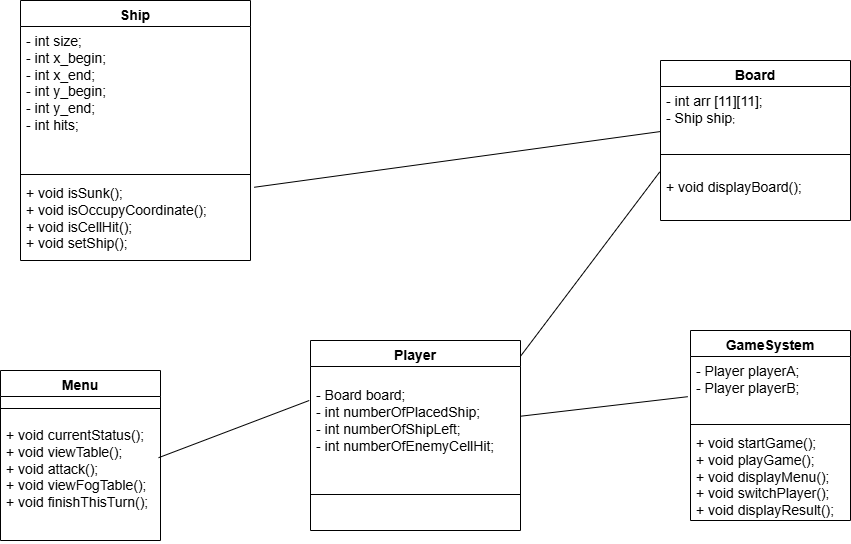

The diagram above was exported from draw.io. Its source (the exported page's mxGraphModel, read from the mxfile embedded in the PNG):
<mxGraphModel dx="1869" dy="565" grid="1" gridSize="10" guides="1" tooltips="1" connect="1" arrows="1" fold="1" page="1" pageScale="1" pageWidth="827" pageHeight="1169" math="0" shadow="0">
  <root>
    <mxCell id="0" />
    <mxCell id="1" parent="0" />
    <mxCell id="Gm55ZwGwoUXDHH8RqCiL-43" value="&lt;span style=&quot;font-size: 14px;&quot;&gt;Player&lt;/span&gt;" style="swimlane;fontStyle=1;align=center;verticalAlign=top;childLayout=stackLayout;horizontal=1;startSize=26;horizontalStack=0;resizeParent=1;resizeParentMax=0;resizeLast=0;collapsible=1;marginBottom=0;whiteSpace=wrap;html=1;" parent="1" vertex="1">
      <mxGeometry x="300" y="500" width="210" height="190" as="geometry" />
    </mxCell>
    <mxCell id="Gm55ZwGwoUXDHH8RqCiL-44" value="&lt;br&gt;&lt;div&gt;&lt;span style=&quot;font-size: 14px;&quot;&gt;- Board board;&lt;/span&gt;&lt;/div&gt;&lt;div&gt;&lt;span style=&quot;font-size: 14px;&quot;&gt;- int numberOfPlacedShip;&lt;/span&gt;&lt;/div&gt;&lt;div&gt;&lt;span style=&quot;font-size: 14px;&quot;&gt;- int numberOfShipLeft;&lt;/span&gt;&lt;/div&gt;&lt;div&gt;&lt;span style=&quot;font-size: 14px;&quot;&gt;- int numberOfEnemyCellHit;&lt;br&gt;&lt;/span&gt;&lt;div&gt;&lt;br&gt;&lt;/div&gt;&lt;/div&gt;" style="text;strokeColor=none;fillColor=none;align=left;verticalAlign=top;spacingLeft=4;spacingRight=4;overflow=hidden;rotatable=0;points=[[0,0.5],[1,0.5]];portConstraint=eastwest;whiteSpace=wrap;html=1;" parent="Gm55ZwGwoUXDHH8RqCiL-43" vertex="1">
      <mxGeometry y="26" width="210" height="124" as="geometry" />
    </mxCell>
    <mxCell id="Gm55ZwGwoUXDHH8RqCiL-45" value="" style="line;strokeWidth=1;fillColor=none;align=left;verticalAlign=middle;spacingTop=-1;spacingLeft=3;spacingRight=3;rotatable=0;labelPosition=right;points=[];portConstraint=eastwest;strokeColor=inherit;" parent="Gm55ZwGwoUXDHH8RqCiL-43" vertex="1">
      <mxGeometry y="150" width="210" height="8" as="geometry" />
    </mxCell>
    <mxCell id="Gm55ZwGwoUXDHH8RqCiL-46" value="&lt;div&gt;&lt;br&gt;&lt;/div&gt;" style="text;strokeColor=none;fillColor=none;align=left;verticalAlign=top;spacingLeft=4;spacingRight=4;overflow=hidden;rotatable=0;points=[[0,0.5],[1,0.5]];portConstraint=eastwest;whiteSpace=wrap;html=1;" parent="Gm55ZwGwoUXDHH8RqCiL-43" vertex="1">
      <mxGeometry y="158" width="210" height="32" as="geometry" />
    </mxCell>
    <mxCell id="Gm55ZwGwoUXDHH8RqCiL-52" value="&lt;span style=&quot;font-size: 14px;&quot;&gt;Ship&lt;/span&gt;" style="swimlane;fontStyle=1;align=center;verticalAlign=top;childLayout=stackLayout;horizontal=1;startSize=26;horizontalStack=0;resizeParent=1;resizeParentMax=0;resizeLast=0;collapsible=1;marginBottom=0;whiteSpace=wrap;html=1;" parent="1" vertex="1">
      <mxGeometry x="10" y="160" width="230" height="260" as="geometry" />
    </mxCell>
    <mxCell id="Gm55ZwGwoUXDHH8RqCiL-53" value="&lt;div&gt;&lt;font style=&quot;font-size: 14px;&quot;&gt;- int size;&lt;/font&gt;&lt;/div&gt;&lt;font style=&quot;font-size: 14px;&quot;&gt;- int x_begin;&lt;/font&gt;&lt;div&gt;&lt;span style=&quot;font-size: 14px;&quot;&gt;- int x_end;&lt;/span&gt;&lt;/div&gt;&lt;div&gt;&lt;span style=&quot;font-size: 14px;&quot;&gt;- int y_begin;&lt;/span&gt;&lt;/div&gt;&lt;div&gt;&lt;span style=&quot;font-size: 14px;&quot;&gt;- int y_end;&lt;br&gt;&lt;/span&gt;&lt;div&gt;&lt;font style=&quot;font-size: 14px;&quot;&gt;- int hits;&lt;/font&gt;&lt;/div&gt;&lt;div&gt;&lt;font style=&quot;font-size: 14px;&quot;&gt;&lt;br&gt;&lt;/font&gt;&lt;/div&gt;&lt;/div&gt;" style="text;strokeColor=none;fillColor=none;align=left;verticalAlign=top;spacingLeft=4;spacingRight=4;overflow=hidden;rotatable=0;points=[[0,0.5],[1,0.5]];portConstraint=eastwest;whiteSpace=wrap;html=1;" parent="Gm55ZwGwoUXDHH8RqCiL-52" vertex="1">
      <mxGeometry y="26" width="230" height="144" as="geometry" />
    </mxCell>
    <mxCell id="Gm55ZwGwoUXDHH8RqCiL-54" value="" style="line;strokeWidth=1;fillColor=none;align=left;verticalAlign=middle;spacingTop=-1;spacingLeft=3;spacingRight=3;rotatable=0;labelPosition=right;points=[];portConstraint=eastwest;strokeColor=inherit;" parent="Gm55ZwGwoUXDHH8RqCiL-52" vertex="1">
      <mxGeometry y="170" width="230" height="8" as="geometry" />
    </mxCell>
    <mxCell id="Gm55ZwGwoUXDHH8RqCiL-55" value="&lt;span style=&quot;font-size: 14px;&quot;&gt;+ void isSunk();&lt;/span&gt;&lt;div&gt;&lt;span style=&quot;font-size: 14px;&quot;&gt;+ void isOccupyCoordinate();&lt;/span&gt;&lt;/div&gt;&lt;div&gt;&lt;span style=&quot;font-size: 14px;&quot;&gt;+ void isCellHit();&lt;/span&gt;&lt;/div&gt;&lt;div&gt;&lt;span style=&quot;font-size: 14px;&quot;&gt;+ void setShip();&lt;/span&gt;&lt;/div&gt;" style="text;strokeColor=none;fillColor=none;align=left;verticalAlign=top;spacingLeft=4;spacingRight=4;overflow=hidden;rotatable=0;points=[[0,0.5],[1,0.5]];portConstraint=eastwest;whiteSpace=wrap;html=1;" parent="Gm55ZwGwoUXDHH8RqCiL-52" vertex="1">
      <mxGeometry y="178" width="230" height="82" as="geometry" />
    </mxCell>
    <mxCell id="Gm55ZwGwoUXDHH8RqCiL-60" value="&lt;span style=&quot;font-size: 14px;&quot;&gt;Board&lt;/span&gt;" style="swimlane;fontStyle=1;align=center;verticalAlign=top;childLayout=stackLayout;horizontal=1;startSize=26;horizontalStack=0;resizeParent=1;resizeParentMax=0;resizeLast=0;collapsible=1;marginBottom=0;whiteSpace=wrap;html=1;" parent="1" vertex="1">
      <mxGeometry x="650" y="220" width="190" height="160" as="geometry" />
    </mxCell>
    <mxCell id="Gm55ZwGwoUXDHH8RqCiL-61" value="&lt;span style=&quot;font-size: 14px;&quot;&gt;- int arr [11][11];&lt;/span&gt;&lt;div style=&quot;&quot;&gt;&lt;span style=&quot;font-size: 14px;&quot;&gt;- Ship ship&lt;/span&gt;&lt;font size=&quot;1&quot;&gt;;&lt;/font&gt;&lt;/div&gt;&lt;div&gt;&lt;span style=&quot;font-size: 14px;&quot;&gt;&lt;br&gt;&lt;/span&gt;&lt;div&gt;&lt;span style=&quot;font-size: 14px;&quot;&gt;&lt;br&gt;&lt;/span&gt;&lt;/div&gt;&lt;/div&gt;" style="text;strokeColor=none;fillColor=none;align=left;verticalAlign=top;spacingLeft=4;spacingRight=4;overflow=hidden;rotatable=0;points=[[0,0.5],[1,0.5]];portConstraint=eastwest;whiteSpace=wrap;html=1;" parent="Gm55ZwGwoUXDHH8RqCiL-60" vertex="1">
      <mxGeometry y="26" width="190" height="64" as="geometry" />
    </mxCell>
    <mxCell id="Gm55ZwGwoUXDHH8RqCiL-62" value="" style="line;strokeWidth=1;fillColor=none;align=left;verticalAlign=middle;spacingTop=-1;spacingLeft=3;spacingRight=3;rotatable=0;labelPosition=right;points=[];portConstraint=eastwest;strokeColor=inherit;" parent="Gm55ZwGwoUXDHH8RqCiL-60" vertex="1">
      <mxGeometry y="90" width="190" height="8" as="geometry" />
    </mxCell>
    <mxCell id="Gm55ZwGwoUXDHH8RqCiL-63" value="&lt;br&gt;&lt;div&gt;&lt;span style=&quot;font-size: 14px;&quot;&gt;+ void displayBoard();&lt;/span&gt;&lt;/div&gt;&lt;div&gt;&lt;br&gt;&lt;/div&gt;" style="text;strokeColor=none;fillColor=none;align=left;verticalAlign=top;spacingLeft=4;spacingRight=4;overflow=hidden;rotatable=0;points=[[0,0.5],[1,0.5]];portConstraint=eastwest;whiteSpace=wrap;html=1;" parent="Gm55ZwGwoUXDHH8RqCiL-60" vertex="1">
      <mxGeometry y="98" width="190" height="62" as="geometry" />
    </mxCell>
    <mxCell id="Gm55ZwGwoUXDHH8RqCiL-64" value="&lt;font style=&quot;font-size: 14px;&quot;&gt;GameSystem&lt;/font&gt;" style="swimlane;fontStyle=1;align=center;verticalAlign=top;childLayout=stackLayout;horizontal=1;startSize=26;horizontalStack=0;resizeParent=1;resizeParentMax=0;resizeLast=0;collapsible=1;marginBottom=0;whiteSpace=wrap;html=1;" parent="1" vertex="1">
      <mxGeometry x="680" y="490" width="160" height="190" as="geometry" />
    </mxCell>
    <mxCell id="Gm55ZwGwoUXDHH8RqCiL-65" value="&lt;span style=&quot;font-size: 14px;&quot;&gt;- Player playerA;&lt;/span&gt;&lt;div&gt;&lt;span style=&quot;font-size: 14px;&quot;&gt;- Player playerB;&lt;br&gt;&lt;/span&gt;&lt;div&gt;&lt;span style=&quot;font-size: 14px;&quot;&gt;&lt;br&gt;&lt;/span&gt;&lt;/div&gt;&lt;/div&gt;" style="text;strokeColor=none;fillColor=none;align=left;verticalAlign=top;spacingLeft=4;spacingRight=4;overflow=hidden;rotatable=0;points=[[0,0.5],[1,0.5]];portConstraint=eastwest;whiteSpace=wrap;html=1;" parent="Gm55ZwGwoUXDHH8RqCiL-64" vertex="1">
      <mxGeometry y="26" width="160" height="64" as="geometry" />
    </mxCell>
    <mxCell id="Gm55ZwGwoUXDHH8RqCiL-66" value="" style="line;strokeWidth=1;fillColor=none;align=left;verticalAlign=middle;spacingTop=-1;spacingLeft=3;spacingRight=3;rotatable=0;labelPosition=right;points=[];portConstraint=eastwest;strokeColor=inherit;" parent="Gm55ZwGwoUXDHH8RqCiL-64" vertex="1">
      <mxGeometry y="90" width="160" height="8" as="geometry" />
    </mxCell>
    <mxCell id="Gm55ZwGwoUXDHH8RqCiL-67" value="&lt;div style=&quot;&quot;&gt;&lt;span style=&quot;font-size: 14px;&quot;&gt;+ void startGame();&lt;/span&gt;&lt;/div&gt;&lt;div style=&quot;&quot;&gt;&lt;span style=&quot;font-size: 14px;&quot;&gt;+ void playGame();&lt;/span&gt;&lt;/div&gt;&lt;div style=&quot;&quot;&gt;&lt;span style=&quot;font-size: 14px;&quot;&gt;+ void displayMenu();&lt;/span&gt;&lt;/div&gt;&lt;div&gt;&lt;span style=&quot;font-size: 14px;&quot;&gt;+ void switchPlayer();&lt;/span&gt;&lt;/div&gt;&lt;div&gt;&lt;span style=&quot;font-size: 14px;&quot;&gt;+ void displayResult();&lt;/span&gt;&lt;/div&gt;" style="text;strokeColor=none;fillColor=none;align=left;verticalAlign=top;spacingLeft=4;spacingRight=4;overflow=hidden;rotatable=0;points=[[0,0.5],[1,0.5]];portConstraint=eastwest;whiteSpace=wrap;html=1;" parent="Gm55ZwGwoUXDHH8RqCiL-64" vertex="1">
      <mxGeometry y="98" width="160" height="92" as="geometry" />
    </mxCell>
    <mxCell id="Gm55ZwGwoUXDHH8RqCiL-68" value="&lt;font style=&quot;font-size: 14px;&quot;&gt;Menu&lt;/font&gt;" style="swimlane;fontStyle=1;align=center;verticalAlign=top;childLayout=stackLayout;horizontal=1;startSize=26;horizontalStack=0;resizeParent=1;resizeParentMax=0;resizeLast=0;collapsible=1;marginBottom=0;whiteSpace=wrap;html=1;" parent="1" vertex="1">
      <mxGeometry x="-10" y="530" width="160" height="170" as="geometry" />
    </mxCell>
    <mxCell id="Gm55ZwGwoUXDHH8RqCiL-70" value="" style="line;strokeWidth=1;fillColor=none;align=left;verticalAlign=middle;spacingTop=-1;spacingLeft=3;spacingRight=3;rotatable=0;labelPosition=right;points=[];portConstraint=eastwest;strokeColor=inherit;" parent="Gm55ZwGwoUXDHH8RqCiL-68" vertex="1">
      <mxGeometry y="26" width="160" height="24" as="geometry" />
    </mxCell>
    <mxCell id="Gm55ZwGwoUXDHH8RqCiL-71" value="+ void currentStatus();&lt;div&gt;+ void viewTable();&lt;/div&gt;&lt;div&gt;+ void attack();&lt;/div&gt;&lt;div&gt;+ void viewFogTable();&lt;/div&gt;&lt;div&gt;+ void finishThisTurn();&lt;/div&gt;" style="text;strokeColor=none;fillColor=none;align=left;verticalAlign=top;spacingLeft=4;spacingRight=4;overflow=hidden;rotatable=0;points=[[0,0.5],[1,0.5]];portConstraint=eastwest;whiteSpace=wrap;html=1;fontSize=14;" parent="Gm55ZwGwoUXDHH8RqCiL-68" vertex="1">
      <mxGeometry y="50" width="160" height="120" as="geometry" />
    </mxCell>
    <mxCell id="ImoAjNT3s-2XthxzoUoE-2" value="" style="endArrow=none;html=1;rounded=0;entryX=-0.004;entryY=0.217;entryDx=0;entryDy=0;entryPerimeter=0;exitX=1;exitY=0.083;exitDx=0;exitDy=0;exitPerimeter=0;" parent="1" source="Gm55ZwGwoUXDHH8RqCiL-43" target="Gm55ZwGwoUXDHH8RqCiL-63" edge="1">
      <mxGeometry width="50" height="50" relative="1" as="geometry">
        <mxPoint x="340" y="380" as="sourcePoint" />
        <mxPoint x="390" y="330" as="targetPoint" />
        <Array as="points" />
      </mxGeometry>
    </mxCell>
    <mxCell id="ImoAjNT3s-2XthxzoUoE-3" value="" style="endArrow=none;html=1;rounded=0;entryX=-0.017;entryY=0.628;entryDx=0;entryDy=0;entryPerimeter=0;" parent="1" source="Gm55ZwGwoUXDHH8RqCiL-44" target="Gm55ZwGwoUXDHH8RqCiL-65" edge="1">
      <mxGeometry width="50" height="50" relative="1" as="geometry">
        <mxPoint x="280" y="530" as="sourcePoint" />
        <mxPoint x="330" y="480" as="targetPoint" />
      </mxGeometry>
    </mxCell>
    <mxCell id="ImoAjNT3s-2XthxzoUoE-4" value="" style="endArrow=none;html=1;rounded=0;entryX=-0.006;entryY=0.274;entryDx=0;entryDy=0;entryPerimeter=0;exitX=0.988;exitY=0.31;exitDx=0;exitDy=0;exitPerimeter=0;" parent="1" source="Gm55ZwGwoUXDHH8RqCiL-71" target="Gm55ZwGwoUXDHH8RqCiL-44" edge="1">
      <mxGeometry width="50" height="50" relative="1" as="geometry">
        <mxPoint x="160" y="460" as="sourcePoint" />
        <mxPoint x="210" y="410" as="targetPoint" />
      </mxGeometry>
    </mxCell>
    <mxCell id="ImoAjNT3s-2XthxzoUoE-6" value="" style="endArrow=none;html=1;rounded=0;exitX=1.016;exitY=0.107;exitDx=0;exitDy=0;exitPerimeter=0;" parent="1" source="Gm55ZwGwoUXDHH8RqCiL-55" target="Gm55ZwGwoUXDHH8RqCiL-61" edge="1">
      <mxGeometry width="50" height="50" relative="1" as="geometry">
        <mxPoint x="390" y="320" as="sourcePoint" />
        <mxPoint x="440" y="270" as="targetPoint" />
      </mxGeometry>
    </mxCell>
  </root>
</mxGraphModel>